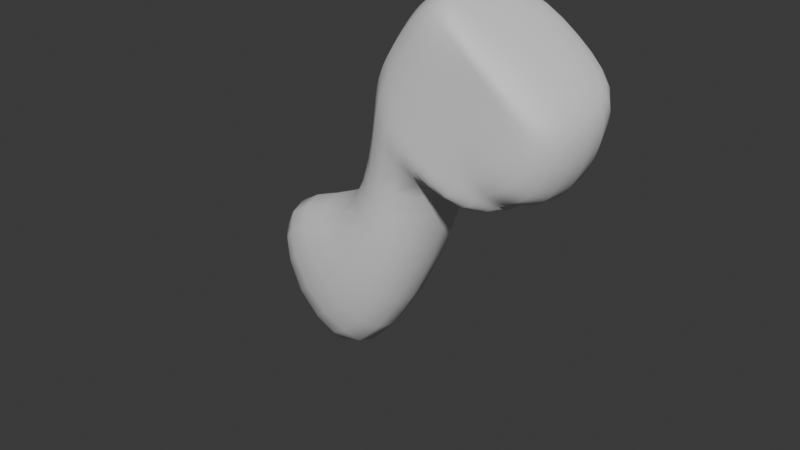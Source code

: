 # Source: Dino1.blend  (saved by Blender 4.1.24; exported with 4.5.12 LTS)
import bpy
from mathutils import Matrix  # noqa: F401  (used for matrix-valued properties, if any)

bpy.ops.wm.read_factory_settings(use_empty=True)
scene = bpy.context.scene
scene.name = 'Scene'

# ---- collections
col_collection = bpy.data.collections.new('Collection'); scene.collection.children.link(col_collection)

# ---- world
world_world = bpy.data.worlds.new('World'); scene.world = world_world
world_world.use_nodes = True; world_world.node_tree.nodes.clear()
_N = world_world.node_tree.nodes; _L = world_world.node_tree.links
n0 = _N.new('ShaderNodeOutputWorld'); n0.name = 'World Output'; n0.location = (300, 300)
n1 = _N.new('ShaderNodeBackground'); n1.name = 'Background'; n1.location = (10, 300)
n1.inputs[0].default_value = (0.05088, 0.05088, 0.05088, 1.0)
_L.new(n1.outputs[0], n0.inputs[0])
n0.is_active_output = True
world_world.color = (0.05088, 0.05088, 0.05088)
world_world.use_sun_shadow = False
world_world.sun_shadow_jitter_overblur = 0.0

# ---- meshes
me_cube_001 = bpy.data.meshes.new('Cube.001')
me_cube_001.from_pydata([(-0.8378, -1.0, -0.8243), (0.5276, -1.0, 1.122), (-0.8378, 1.0, -0.8243), (0.5276, 1.0, 1.122), (-0.08147, -1.0, -1.135), (1.243, -1.0, 0.4457), (-0.08147, 1.0, -1.135), (1.243, 1.0, 0.4457), (-0.1551, -1.0, 0.1487), (-0.1551, 1.0, 0.1487), (0.662, 1.0, -1.007), (0.662, -1.0, -1.007), (0.1862, -1.0, 0.6352), (0.1862, 1.0, 0.6352), (1.182, 1.0, -0.524), (1.182, -1.0, -0.524), (-0.3356, 1.0, -0.1086), (0.4654, 1.0, -1.041), (0.4654, -1.0, -1.041), (-0.3356, -1.0, -0.1086), (-0.5867, 1.0, -0.4664), (0.3812, 1.0, -1.196), (0.3812, -1.0, -1.196), (-0.5867, -1.0, -0.4664), (0.01557, 1.0, 0.3919), (0.9358, 1.0, -0.9278), (0.9358, -1.0, -0.9278), (0.01557, -1.0, 0.3919), (-1.858, -1.0, -0.1955), (-0.4388, -1.0, 1.615), (-1.858, 1.0, -0.1955), (-0.4388, 1.0, 1.615), (-1.514, -1.0, 1.102), (-1.514, 1.0, 1.102), (-1.091, -1.0, 1.588), (-1.091, 1.0, 1.588), (-1.694, 1.0, 0.8446), (-1.694, -1.0, 0.8446), (-1.864, 1.0, 0.4327), (-1.864, -1.0, 0.4327), (-1.343, 1.0, 1.345), (-1.343, -1.0, 1.345), (0.3569, -1.0, 0.8784), (0.3569, 1.0, 0.8784), (1.294, 1.0, -0.1067), (1.294, -1.0, -0.1067), (-0.8055, -1.0, 1.71), (-0.8055, 1.0, 1.71), (-2.788, 0.8333, -5.963), (-2.788, -0.8333, -5.963), (-4.869, 0.8333, -1.924), (-4.869, -0.8333, -1.924), (-2.302, 0.9166, -2.108), (-2.302, -0.9166, -2.108), (-0.8398, 0.9166, -2.224), (-0.8398, -0.9166, -2.224)], [], [(43, 13, 35, 47), (43, 3, 7, 44), (44, 7, 5, 45), (45, 5, 1, 42), (2, 6, 4, 0), (7, 3, 1, 5), (18, 11, 8, 19), (17, 10, 11, 18), (16, 9, 10, 17), (9, 16, 36, 33), (26, 15, 12, 27), (25, 14, 15, 26), (24, 13, 14, 25), (24, 9, 33, 40), (27, 12, 34, 41), (20, 16, 17, 21), (21, 17, 18, 22), (22, 18, 19, 23), (4, 22, 23, 0), (6, 21, 22, 4), (2, 20, 21, 6), (19, 8, 32, 37), (20, 2, 30, 38), (9, 24, 25, 10), (10, 25, 26, 11), (11, 26, 27, 8), (46, 29, 31, 47), (37, 32, 33, 36), (41, 34, 35, 40), (39, 37, 36, 38), (28, 39, 38, 30), (32, 41, 40, 33), (16, 20, 38, 36), (13, 24, 40, 35), (53, 52, 50, 51), (42, 1, 29, 46), (23, 19, 37, 39), (1, 3, 31, 29), (0, 23, 39, 28), (8, 27, 41, 32), (12, 42, 46, 34), (34, 46, 47, 35), (15, 45, 42, 12), (14, 44, 45, 15), (13, 43, 44, 14), (3, 43, 47, 31), (48, 49, 51, 50), (52, 54, 48, 50), (54, 55, 49, 48), (55, 53, 51, 49), (0, 28, 53, 55), (2, 0, 55, 54), (30, 2, 54, 52), (28, 30, 52, 53)])
me_cube_001.polygons.foreach_set('use_smooth', [True] * 54)
_uv = me_cube_001.uv_layers.new(name='UVMap')
_uv.uv.foreach_set('vector', [0.5937, 0.25, 0.5625, 0.25, 0.5625, 0.25, 0.5937, 0.25, 0.5937, 0.25, 0.625, 0.25, 0.625, 0.5, 0.5938, 0.5, 0.5938, 0.5, 0.625, 0.5, 0.625, 0.75, 0.5937, 0.75, 0.5937, 0.75, 0.625, 0.75, 0.625, 1.0, 0.5937, 1.0, 0.125, 0.5, 0.375, 0.5, 0.375, 0.75, 0.125, 0.75, 0.625, 0.5, 0.875, 0.5, 0.875, 0.75, 0.625, 0.75, 0.4669, 0.75, 0.5, 0.75, 0.5, 1.0, 0.4669, 1.0, 0.4669, 0.5, 0.5, 0.5, 0.5, 0.75, 0.4669, 0.75, 0.4669, 0.25, 0.5, 0.25, 0.5, 0.5, 0.4669, 0.5, 0.5, 0.25, 0.4669, 0.25, 0.4669, 0.25, 0.5, 0.25, 0.5312, 0.75, 0.5625, 0.75, 0.5625, 1.0, 0.5312, 1.0, 0.5312, 0.5, 0.5625, 0.5, 0.5625, 0.75, 0.5312, 0.75, 0.5312, 0.25, 0.5625, 0.25, 0.5625, 0.5, 0.5312, 0.5, 0.5312, 0.25, 0.5, 0.25, 0.5, 0.25, 0.5312, 0.25, 0.5312, 1.0, 0.5625, 1.0, 0.5625, 1.0, 0.5312, 1.0, 0.421, 0.25, 0.4669, 0.25, 0.4669, 0.5, 0.421, 0.5, 0.421, 0.5, 0.4669, 0.5, 0.4669, 0.75, 0.421, 0.75, 0.421, 0.75, 0.4669, 0.75, 0.4669, 1.0, 0.421, 1.0, 0.375, 0.75, 0.421, 0.75, 0.421, 1.0, 0.375, 1.0, 0.375, 0.5, 0.421, 0.5, 0.421, 0.75, 0.375, 0.75, 0.375, 0.25, 0.421, 0.25, 0.421, 0.5, 0.375, 0.5, 0.4669, 1.0, 0.5, 1.0, 0.5, 1.0, 0.4669, 1.0, 0.421, 0.25, 0.375, 0.25, 0.375, 0.25, 0.421, 0.25, 0.5, 0.25, 0.5312, 0.25, 0.5312, 0.5, 0.5, 0.5, 0.5, 0.5, 0.5312, 0.5, 0.5312, 0.75, 0.5, 0.75, 0.5, 0.75, 0.5312, 0.75, 0.5312, 1.0, 0.5, 1.0, 0.5938, 0.0, 0.625, 0.0, 0.625, 0.25, 0.5937, 0.25, 0.4669, 0.0, 0.5, 0.0, 0.5, 0.25, 0.4669, 0.25, 0.5312, 0.0, 0.5625, 0.0, 0.5625, 0.25, 0.5312, 0.25, 0.421, 0.0, 0.4669, 0.0, 0.4669, 0.25, 0.421, 0.25, 0.375, 0.0, 0.421, 0.0, 0.421, 0.25, 0.375, 0.25, 0.5, 0.0, 0.5312, 0.0, 0.5312, 0.25, 0.5, 0.25, 0.4669, 0.25, 0.421, 0.25, 0.421, 0.25, 0.4669, 0.25, 0.5625, 0.25, 0.5312, 0.25, 0.5312, 0.25, 0.5625, 0.25, 0.375, 0.0, 0.375, 0.25, 0.375, 0.25, 0.375, 0.0, 0.5937, 1.0, 0.625, 1.0, 0.625, 1.0, 0.5938, 1.0, 0.421, 1.0, 0.4669, 1.0, 0.4669, 1.0, 0.421, 1.0, 0.875, 0.75, 0.875, 0.5, 0.875, 0.5, 0.875, 0.75, 0.375, 1.0, 0.421, 1.0, 0.421, 1.0, 0.375, 1.0, 0.5, 1.0, 0.5312, 1.0, 0.5312, 1.0, 0.5, 1.0, 0.5625, 1.0, 0.5937, 1.0, 0.5938, 1.0, 0.5625, 1.0, 0.5625, 0.0, 0.5938, 0.0, 0.5937, 0.25, 0.5625, 0.25, 0.5625, 0.75, 0.5937, 0.75, 0.5937, 1.0, 0.5625, 1.0, 0.5625, 0.5, 0.5938, 0.5, 0.5937, 0.75, 0.5625, 0.75, 0.5625, 0.25, 0.5937, 0.25, 0.5938, 0.5, 0.5625, 0.5, 0.625, 0.25, 0.5937, 0.25, 0.5937, 0.25, 0.625, 0.25, 0.125, 0.5, 0.125, 0.75, 0.125, 0.75, 0.125, 0.5, 0.375, 0.25, 0.375, 0.25, 0.375, 0.25, 0.375, 0.25, 0.125, 0.5, 0.125, 0.75, 0.125, 0.75, 0.125, 0.5, 0.375, 1.0, 0.375, 1.0, 0.375, 1.0, 0.375, 1.0, 0.375, 1.0, 0.375, 1.0, 0.375, 1.0, 0.375, 1.0, 0.125, 0.5, 0.125, 0.75, 0.125, 0.75, 0.125, 0.5, 0.375, 0.25, 0.375, 0.25, 0.375, 0.25, 0.375, 0.25, 0.375, 0.0, 0.375, 0.25, 0.375, 0.25, 0.375, 0.0])
me_cube_001.update()

# ---- objects
ob_empty = bpy.data.objects.new('Empty', None)
ob_empty_001 = bpy.data.objects.new('Empty.001', None)
ob_cube = bpy.data.objects.new('Cube', me_cube_001)

# ---- transforms, parenting, visibility, modifiers, constraints
ob_empty.location = (-0.04893, -2.191e-09, 0.01631)
ob_empty.rotation_euler = (1.571, -0.0, -0.0)
ob_empty.empty_display_type = 'IMAGE'
ob_empty.empty_display_size = 5.0
ob_empty_001.location = (-3.186, -2.305, 0.06555)
ob_empty_001.rotation_euler = (1.571, -0.0, 1.571)
ob_empty_001.empty_display_type = 'IMAGE'
ob_empty_001.empty_display_size = 5.0
ob_cube.location = (0.539, -1.813, 0.5971)
ob_cube.scale = (0.2338, 0.2338, 0.2338)
_m = ob_cube.modifiers.new('Subdivision', 'SUBSURF')
_m.levels = 2

# ---- collection membership
col_collection.objects.link(ob_empty)
col_collection.objects.link(ob_empty_001)
col_collection.objects.link(ob_cube)

# ---- scene / render settings (as saved in the file)
scene.frame_start = 1; scene.frame_end = 250; scene.frame_set(1)
scene.render.engine = 'BLENDER_EEVEE_NEXT'
scene.cycles.sampling_pattern = 'TABULATED_SOBOL'
scene.eevee.ray_tracing_options.trace_max_roughness = 0.0
bpy.context.view_layer.update()

# ---- added for rendering (the .blend has no active camera and no usable light): camera, sun
cam_auto = bpy.data.cameras.new('AutoCamera')
cam_auto.lens = 50.0
cam_auto.sensor_width = 36.0
cam_auto.clip_end = 1000.0
ob_auto_camera = bpy.data.objects.new('AutoCamera', cam_auto)
scene.collection.objects.link(ob_auto_camera)
ob_auto_camera.location = (2.2937, -4.42037, 1.83804)
ob_auto_camera.rotation_euler = (1.09748, -7.21219e-08, 0.694738)
scene.camera = ob_auto_camera
light_auto_sun = bpy.data.lights.new('AutoSun', 'SUN')
light_auto_sun.energy = 3.0
light_auto_sun.angle = 0.0523599
ob_auto_sun = bpy.data.objects.new('AutoSun', light_auto_sun)
scene.collection.objects.link(ob_auto_sun)
ob_auto_sun.rotation_euler = (0.872665, 0.174533, 0.523599)
bpy.context.view_layer.update()
